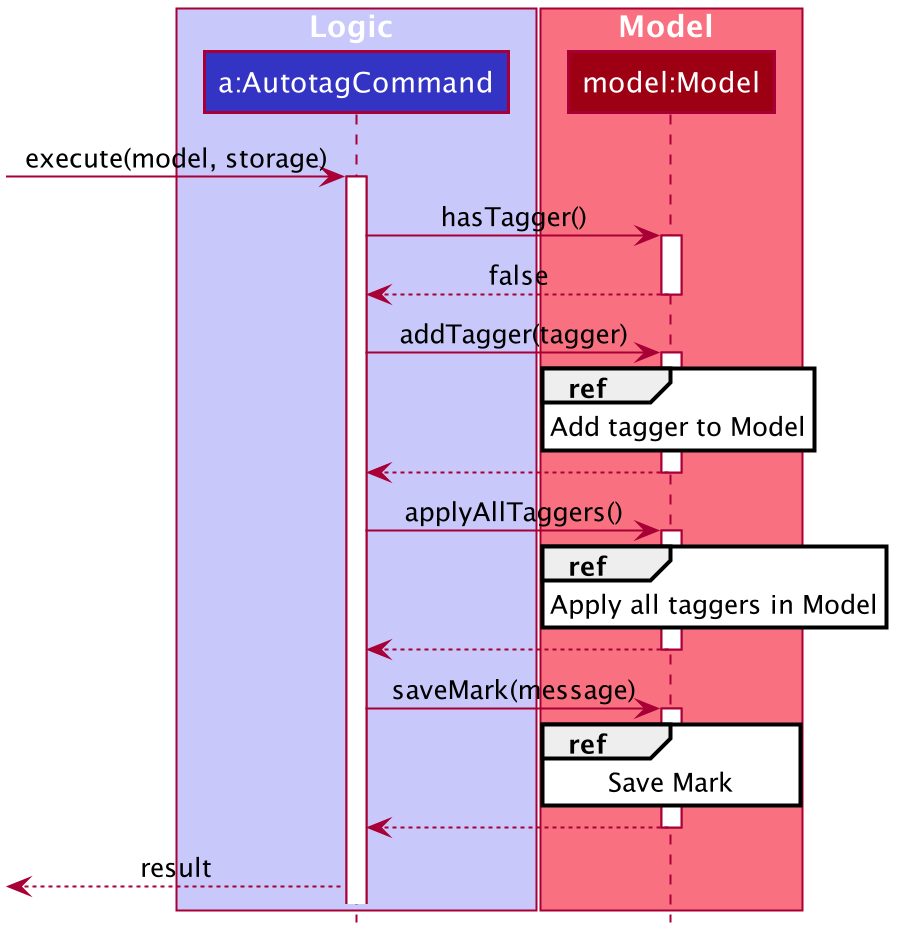

The diagram above was rendered by PlantUML. Its source (embedded in the PNG):
@startuml








skinparam BackgroundColor #FFFFFFF

skinparam Shadowing false

skinparam Class {
    FontColor #FFFFFF
    BorderThickness 1
    BorderColor #FFFFFF
    StereotypeFontColor #FFFFFF
    FontName Arial
}

skinparam Actor {
    BorderColor #000000
    Color #000000
    FontName Arial
}

skinparam Sequence {
    MessageAlign center
    BoxFontSize 15
    BoxPadding 0
    BoxFontColor #FFFFFF
    FontName Arial
}

skinparam Participant {
    FontColor #FFFFFFF
    Padding 20
}

skinparam MinClassWidth 50
skinparam ParticipantPadding 10
skinparam Shadowing false
skinparam DefaultTextAlignment center
skinparam packageStyle Rectangle

hide footbox
hide members
hide circle

box Logic #C8C8FA
participant "a:AutotagCommand" as AutotagCommand #3333C4
end box

box Model #F97181
participant "model:Model" as Model #9D0012
end box



[-> AutotagCommand : execute(model, storage)
activate AutotagCommand

AutotagCommand -> Model : hasTagger()
activate Model
Model --> AutotagCommand : false
deactivate Model

AutotagCommand -> Model : addTagger(tagger)
activate Model
ref over Model : Add tagger to Model
Model --> AutotagCommand
deactivate Model

AutotagCommand -> Model : applyAllTaggers()
activate Model
ref over Model : Apply all taggers in Model

Model --> AutotagCommand
deactivate Model

AutotagCommand -> Model : saveMark(message)
activate Model
ref over Model : Save Mark
Model --> AutotagCommand
deactivate Model

[<-- AutotagCommand : result
@enduml